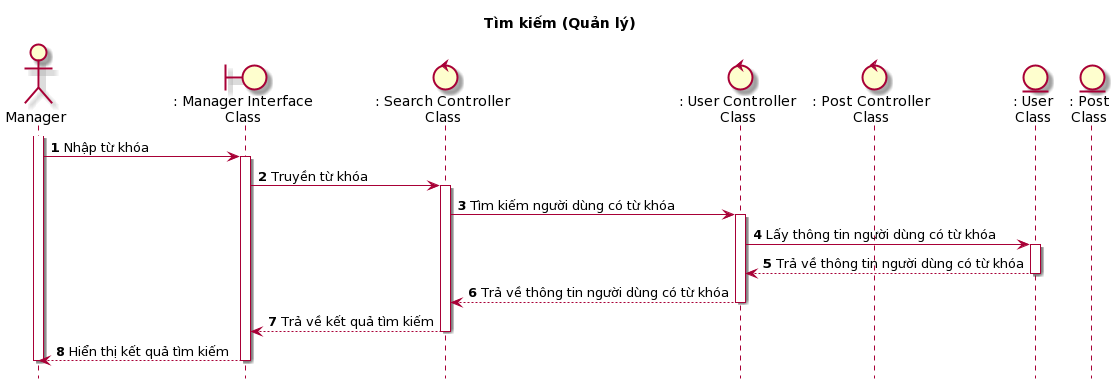

The diagram above was rendered by PlantUML. Its source (embedded in the PNG):
@startuml
skin rose
hide footbox

title Tìm kiếm (Quản lý)

actor Manager as Manager
boundary ": Manager Interface\nClass" as ManagerInterface
control ": Search Controller\nClass" as searchController
control ": User Controller\nClass" as userController
control ": Post Controller\nClass" as postController
entity ": User\nClass" as userClass
entity ": Post\nClass" as postClass

autonumber
Manager++
Manager -> ManagerInterface++: Nhập từ khóa
ManagerInterface -> searchController++: Truyền từ khóa
    searchController -> userController++: Tìm kiếm người dùng có từ khóa
    userController -> userClass++: Lấy thông tin người dùng có từ khóa
    userClass --> userController--: Trả về thông tin người dùng có từ khóa
    userController --> searchController--: Trả về thông tin người dùng có từ khóa
searchController --> ManagerInterface--: Trả về kết quả tìm kiếm
ManagerInterface --> Manager--: Hiển thị kết quả tìm kiếm
Manager--
@enduml